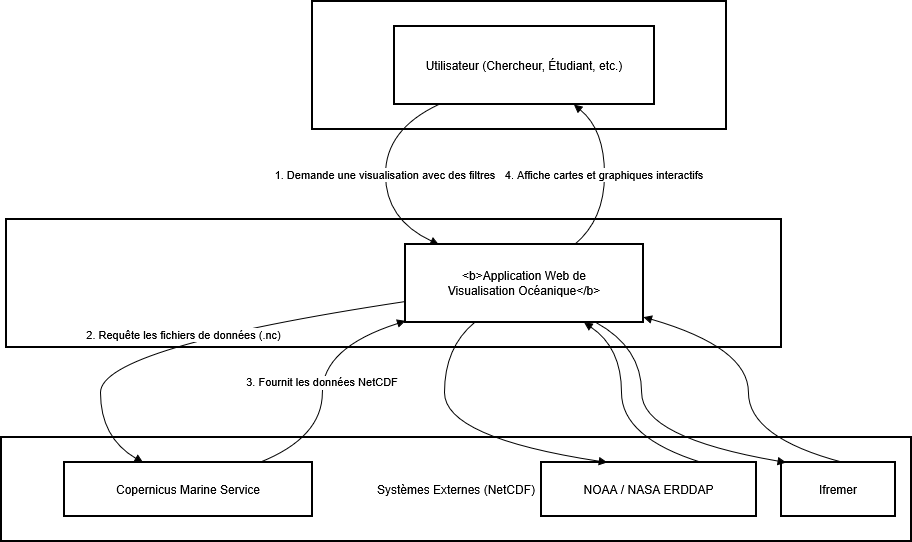

The diagram above was exported from draw.io. Its source (the exported page's mxGraphModel, read from the mxfile embedded in the PNG):
<mxGraphModel dx="1158" dy="626" grid="1" gridSize="10" guides="1" tooltips="1" connect="1" arrows="1" fold="1" page="1" pageScale="1" pageWidth="827" pageHeight="1169" math="0" shadow="0">
  <root>
    <mxCell id="0" />
    <mxCell id="1" parent="0" />
    <mxCell id="xhPqeeF0oZe_OXp0LrCr-97" value="" style="whiteSpace=wrap;strokeWidth=2;" vertex="1" parent="1">
      <mxGeometry x="25" y="238" width="775" height="128" as="geometry" />
    </mxCell>
    <mxCell id="xhPqeeF0oZe_OXp0LrCr-98" value="Systèmes Externes (NetCDF)" style="whiteSpace=wrap;strokeWidth=2;" vertex="1" parent="1">
      <mxGeometry x="20" y="456" width="910" height="104" as="geometry" />
    </mxCell>
    <mxCell id="xhPqeeF0oZe_OXp0LrCr-99" value="Acteurs Externes" style="whiteSpace=wrap;strokeWidth=2;" vertex="1" parent="1">
      <mxGeometry x="331" y="20" width="414" height="128" as="geometry" />
    </mxCell>
    <mxCell id="xhPqeeF0oZe_OXp0LrCr-100" value="Utilisateur (Chercheur, Étudiant, etc.)" style="whiteSpace=wrap;strokeWidth=2;" vertex="1" parent="1">
      <mxGeometry x="413" y="45" width="260" height="78" as="geometry" />
    </mxCell>
    <mxCell id="xhPqeeF0oZe_OXp0LrCr-101" value="Copernicus Marine Service" style="whiteSpace=wrap;strokeWidth=2;" vertex="1" parent="1">
      <mxGeometry x="83" y="481" width="248" height="54" as="geometry" />
    </mxCell>
    <mxCell id="xhPqeeF0oZe_OXp0LrCr-102" value="NOAA / NASA ERDDAP" style="whiteSpace=wrap;strokeWidth=2;" vertex="1" parent="1">
      <mxGeometry x="560" y="481" width="215" height="54" as="geometry" />
    </mxCell>
    <mxCell id="xhPqeeF0oZe_OXp0LrCr-103" value="Ifremer" style="whiteSpace=wrap;strokeWidth=2;" vertex="1" parent="1">
      <mxGeometry x="800" y="481" width="114" height="54" as="geometry" />
    </mxCell>
    <mxCell id="xhPqeeF0oZe_OXp0LrCr-104" value="&lt;b&gt;Application Web de&#10;Visualisation Océanique&lt;/b&gt;" style="whiteSpace=wrap;strokeWidth=2;" vertex="1" parent="1">
      <mxGeometry x="424" y="263" width="238" height="78" as="geometry" />
    </mxCell>
    <mxCell id="xhPqeeF0oZe_OXp0LrCr-105" value="1. Demande une visualisation avec des filtres" style="curved=1;startArrow=none;endArrow=block;exitX=0.17;exitY=1;entryX=0.14;entryY=0;rounded=0;" edge="1" parent="1" source="xhPqeeF0oZe_OXp0LrCr-100" target="xhPqeeF0oZe_OXp0LrCr-104">
      <mxGeometry relative="1" as="geometry">
        <Array as="points">
          <mxPoint x="404" y="148" />
          <mxPoint x="404" y="238" />
        </Array>
      </mxGeometry>
    </mxCell>
    <mxCell id="xhPqeeF0oZe_OXp0LrCr-106" value="4. Affiche cartes et graphiques interactifs" style="curved=1;startArrow=none;endArrow=block;exitX=0.71;exitY=0;entryX=0.69;entryY=1;rounded=0;" edge="1" parent="1" source="xhPqeeF0oZe_OXp0LrCr-104" target="xhPqeeF0oZe_OXp0LrCr-100">
      <mxGeometry relative="1" as="geometry">
        <Array as="points">
          <mxPoint x="623" y="238" />
          <mxPoint x="623" y="148" />
        </Array>
      </mxGeometry>
    </mxCell>
    <mxCell id="xhPqeeF0oZe_OXp0LrCr-107" value="2. Requête les fichiers de données (.nc)" style="curved=1;startArrow=none;endArrow=block;exitX=0;exitY=0.73;entryX=0.32;entryY=0.01;rounded=0;" edge="1" parent="1" source="xhPqeeF0oZe_OXp0LrCr-104" target="xhPqeeF0oZe_OXp0LrCr-101">
      <mxGeometry relative="1" as="geometry">
        <Array as="points">
          <mxPoint x="119" y="366" />
          <mxPoint x="119" y="456" />
        </Array>
      </mxGeometry>
    </mxCell>
    <mxCell id="xhPqeeF0oZe_OXp0LrCr-108" value="" style="curved=1;startArrow=none;endArrow=block;exitX=0.29;exitY=1;entryX=0.31;entryY=0.01;rounded=0;" edge="1" parent="1" source="xhPqeeF0oZe_OXp0LrCr-104" target="xhPqeeF0oZe_OXp0LrCr-102">
      <mxGeometry relative="1" as="geometry">
        <Array as="points">
          <mxPoint x="463" y="366" />
          <mxPoint x="463" y="456" />
        </Array>
      </mxGeometry>
    </mxCell>
    <mxCell id="xhPqeeF0oZe_OXp0LrCr-109" value="" style="curved=1;startArrow=none;endArrow=block;exitX=0.8;exitY=1;entryX=0.05;entryY=0.01;rounded=0;" edge="1" parent="1" source="xhPqeeF0oZe_OXp0LrCr-104" target="xhPqeeF0oZe_OXp0LrCr-103">
      <mxGeometry relative="1" as="geometry">
        <Array as="points">
          <mxPoint x="660" y="366" />
          <mxPoint x="660" y="456" />
        </Array>
      </mxGeometry>
    </mxCell>
    <mxCell id="xhPqeeF0oZe_OXp0LrCr-110" value="3. Fournit les données NetCDF" style="curved=1;startArrow=none;endArrow=block;exitX=0.78;exitY=0.01;entryX=0;entryY=0.98;rounded=0;" edge="1" parent="1" source="xhPqeeF0oZe_OXp0LrCr-101" target="xhPqeeF0oZe_OXp0LrCr-104">
      <mxGeometry relative="1" as="geometry">
        <Array as="points">
          <mxPoint x="341" y="456" />
          <mxPoint x="341" y="366" />
        </Array>
      </mxGeometry>
    </mxCell>
    <mxCell id="xhPqeeF0oZe_OXp0LrCr-111" value="" style="curved=1;startArrow=none;endArrow=block;exitX=0.74;exitY=0.01;entryX=0.75;entryY=1;rounded=0;" edge="1" parent="1" source="xhPqeeF0oZe_OXp0LrCr-102" target="xhPqeeF0oZe_OXp0LrCr-104">
      <mxGeometry relative="1" as="geometry">
        <Array as="points">
          <mxPoint x="640" y="456" />
          <mxPoint x="640" y="366" />
        </Array>
      </mxGeometry>
    </mxCell>
    <mxCell id="xhPqeeF0oZe_OXp0LrCr-112" value="" style="curved=1;startArrow=none;endArrow=block;exitX=0.54;exitY=0.01;entryX=1;entryY=0.93;rounded=0;" edge="1" parent="1" source="xhPqeeF0oZe_OXp0LrCr-103" target="xhPqeeF0oZe_OXp0LrCr-104">
      <mxGeometry relative="1" as="geometry">
        <Array as="points">
          <mxPoint x="767" y="456" />
          <mxPoint x="767" y="366" />
        </Array>
      </mxGeometry>
    </mxCell>
  </root>
</mxGraphModel>